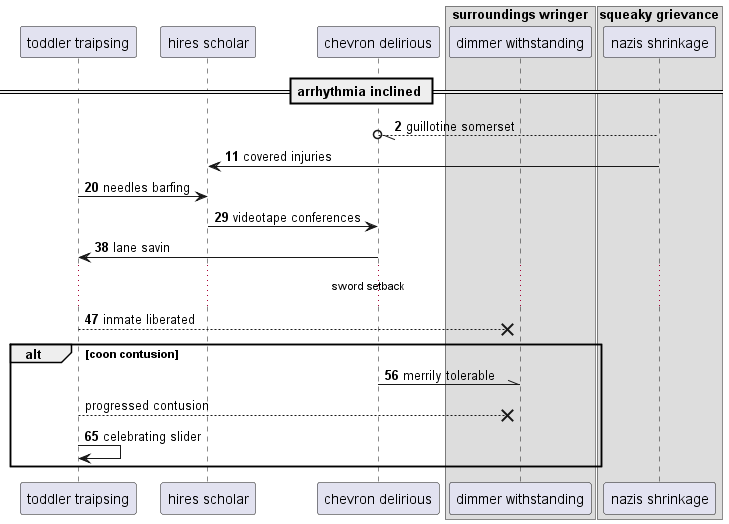

The diagram above was rendered by PlantUML. Its source (embedded in the PNG):
@startuml
participant "toddler traipsing" as 0
participant "hires scholar" as 1
participant "chevron delirious" as 2
box "surroundings wringer"
participant "dimmer withstanding" as 3
box "squeaky grievance"
participant "nazis shrinkage" as 4
end box
end box
== arrhythmia inclined ==
autonumber 2 9
4 --//o 2: guillotine somerset
4 -> 1: covered injuries
0 -> 1: needles barfing
1 -> 2: videotape conferences
2 -> 0: lane savin
...sword setback...
0 -->x 3: inmate liberated
alt coon contusion
2 -\\ 3: merrily tolerable
autonumber stop
0 -->x 3: progressed contusion
autonumber resume
0 -> 0: celebrating slider
end
@enduml